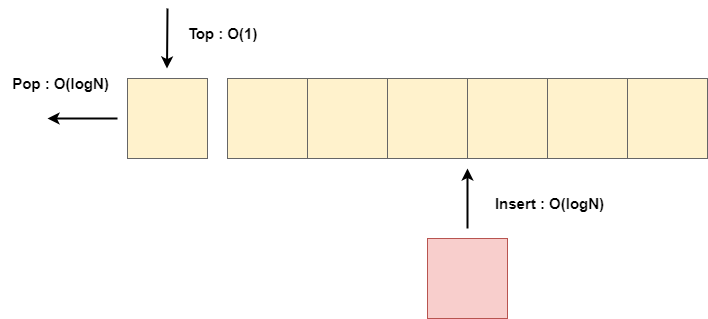

The diagram above was exported from draw.io. Its source (the exported page's mxGraphModel, read from the mxfile embedded in the PNG):
<mxGraphModel dx="1373" dy="723" grid="1" gridSize="10" guides="1" tooltips="1" connect="1" arrows="1" fold="1" page="1" pageScale="1" pageWidth="1169" pageHeight="827" math="0" shadow="0">
  <root>
    <mxCell id="WIyWlLk6GJQsqaUBKTNV-0" />
    <mxCell id="WIyWlLk6GJQsqaUBKTNV-1" parent="WIyWlLk6GJQsqaUBKTNV-0" />
    <mxCell id="EiTjR9WvNMEFfKbZ1SPq-0" value="" style="whiteSpace=wrap;html=1;aspect=fixed;fillColor=#fff2cc;strokeColor=#666666;" vertex="1" parent="WIyWlLk6GJQsqaUBKTNV-1">
      <mxGeometry x="400" y="120" width="80" height="80" as="geometry" />
    </mxCell>
    <mxCell id="EiTjR9WvNMEFfKbZ1SPq-1" value="" style="whiteSpace=wrap;html=1;aspect=fixed;fillColor=#fff2cc;strokeColor=#666666;" vertex="1" parent="WIyWlLk6GJQsqaUBKTNV-1">
      <mxGeometry x="480" y="120" width="80" height="80" as="geometry" />
    </mxCell>
    <mxCell id="EiTjR9WvNMEFfKbZ1SPq-2" value="" style="whiteSpace=wrap;html=1;aspect=fixed;fillColor=#fff2cc;strokeColor=#666666;" vertex="1" parent="WIyWlLk6GJQsqaUBKTNV-1">
      <mxGeometry x="560" y="120" width="80" height="80" as="geometry" />
    </mxCell>
    <mxCell id="EiTjR9WvNMEFfKbZ1SPq-3" value="" style="whiteSpace=wrap;html=1;aspect=fixed;fillColor=#fff2cc;strokeColor=#666666;" vertex="1" parent="WIyWlLk6GJQsqaUBKTNV-1">
      <mxGeometry x="640" y="120" width="80" height="80" as="geometry" />
    </mxCell>
    <mxCell id="EiTjR9WvNMEFfKbZ1SPq-4" value="" style="whiteSpace=wrap;html=1;aspect=fixed;fillColor=#fff2cc;strokeColor=#666666;" vertex="1" parent="WIyWlLk6GJQsqaUBKTNV-1">
      <mxGeometry x="720" y="120" width="80" height="80" as="geometry" />
    </mxCell>
    <mxCell id="EiTjR9WvNMEFfKbZ1SPq-5" value="" style="whiteSpace=wrap;html=1;aspect=fixed;fillColor=#fff2cc;strokeColor=#666666;" vertex="1" parent="WIyWlLk6GJQsqaUBKTNV-1">
      <mxGeometry x="800" y="120" width="80" height="80" as="geometry" />
    </mxCell>
    <mxCell id="EiTjR9WvNMEFfKbZ1SPq-6" value="" style="whiteSpace=wrap;html=1;aspect=fixed;fillColor=#fff2cc;strokeColor=#666666;" vertex="1" parent="WIyWlLk6GJQsqaUBKTNV-1">
      <mxGeometry x="300" y="120" width="80" height="80" as="geometry" />
    </mxCell>
    <mxCell id="EiTjR9WvNMEFfKbZ1SPq-7" value="" style="whiteSpace=wrap;html=1;aspect=fixed;fillColor=#f8cecc;strokeColor=#b85450;" vertex="1" parent="WIyWlLk6GJQsqaUBKTNV-1">
      <mxGeometry x="600" y="280" width="80" height="80" as="geometry" />
    </mxCell>
    <mxCell id="EiTjR9WvNMEFfKbZ1SPq-8" value="" style="endArrow=classic;html=1;rounded=0;strokeWidth=2;" edge="1" parent="WIyWlLk6GJQsqaUBKTNV-1">
      <mxGeometry width="50" height="50" relative="1" as="geometry">
        <mxPoint x="640" y="270" as="sourcePoint" />
        <mxPoint x="640" y="210" as="targetPoint" />
      </mxGeometry>
    </mxCell>
    <mxCell id="EiTjR9WvNMEFfKbZ1SPq-10" value="" style="endArrow=classic;html=1;rounded=0;strokeWidth=2;" edge="1" parent="WIyWlLk6GJQsqaUBKTNV-1">
      <mxGeometry width="50" height="50" relative="1" as="geometry">
        <mxPoint x="340" y="50" as="sourcePoint" />
        <mxPoint x="339.5" y="110" as="targetPoint" />
      </mxGeometry>
    </mxCell>
    <mxCell id="EiTjR9WvNMEFfKbZ1SPq-11" value="" style="endArrow=classic;html=1;rounded=0;strokeWidth=2;" edge="1" parent="WIyWlLk6GJQsqaUBKTNV-1">
      <mxGeometry width="50" height="50" relative="1" as="geometry">
        <mxPoint x="290" y="160" as="sourcePoint" />
        <mxPoint x="220" y="160" as="targetPoint" />
      </mxGeometry>
    </mxCell>
    <mxCell id="EiTjR9WvNMEFfKbZ1SPq-12" value="&lt;font size=&quot;1&quot; style=&quot;&quot;&gt;&lt;b style=&quot;font-size: 15px;&quot;&gt;Insert : O(logN)&lt;/b&gt;&lt;/font&gt;" style="text;html=1;align=center;verticalAlign=middle;resizable=0;points=[];autosize=1;strokeColor=none;fillColor=none;" vertex="1" parent="WIyWlLk6GJQsqaUBKTNV-1">
      <mxGeometry x="657" y="230" width="130" height="30" as="geometry" />
    </mxCell>
    <mxCell id="EiTjR9WvNMEFfKbZ1SPq-13" value="&lt;font size=&quot;1&quot; style=&quot;&quot;&gt;&lt;b style=&quot;font-size: 15px;&quot;&gt;Top : O(1)&lt;/b&gt;&lt;/font&gt;" style="text;html=1;align=center;verticalAlign=middle;resizable=0;points=[];autosize=1;strokeColor=none;fillColor=none;" vertex="1" parent="WIyWlLk6GJQsqaUBKTNV-1">
      <mxGeometry x="350" y="60" width="90" height="30" as="geometry" />
    </mxCell>
    <mxCell id="EiTjR9WvNMEFfKbZ1SPq-14" value="&lt;font size=&quot;1&quot; style=&quot;&quot;&gt;&lt;b style=&quot;font-size: 15px;&quot;&gt;Pop : O(logN)&lt;/b&gt;&lt;/font&gt;" style="text;html=1;align=center;verticalAlign=middle;resizable=0;points=[];autosize=1;strokeColor=none;fillColor=none;" vertex="1" parent="WIyWlLk6GJQsqaUBKTNV-1">
      <mxGeometry x="173" y="110" width="120" height="30" as="geometry" />
    </mxCell>
  </root>
</mxGraphModel>